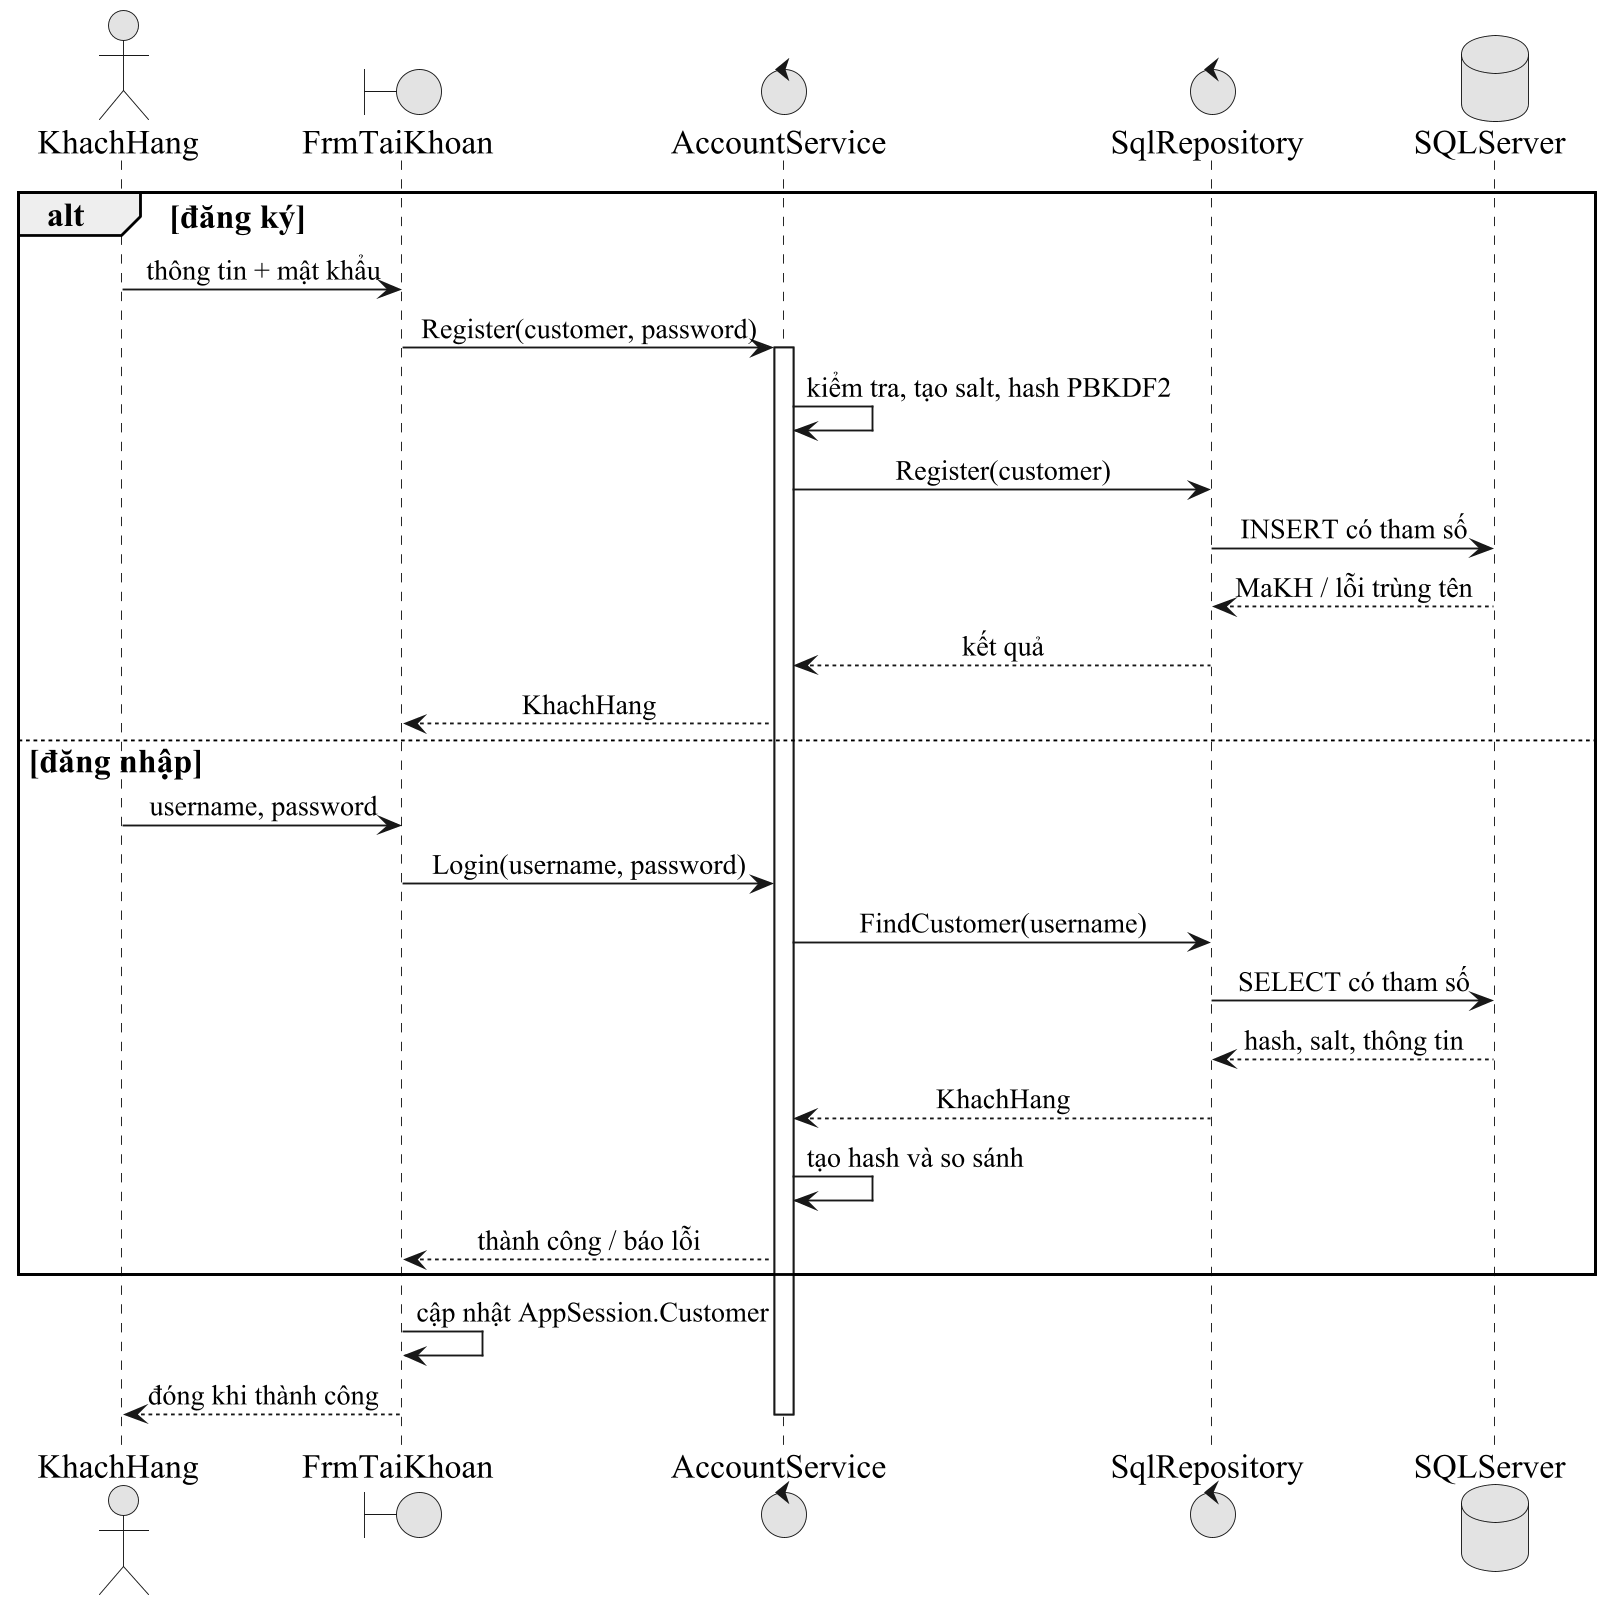

The diagram above was rendered by PlantUML. Its source (embedded in the PNG):
@startuml
skinparam backgroundColor white
skinparam monochrome true
skinparam shadowing false
skinparam defaultFontName Times New Roman
skinparam defaultFontSize 18
skinparam dpi 180
skinparam classAttributeIconSize 0
skinparam roundcorner 0
skinparam packageStyle rectangle
skinparam classBackgroundColor white
skinparam usecaseBackgroundColor white
skinparam nodesep 75
skinparam ranksep 85
skinparam ArrowFontSize 15
skinparam sequenceMessageAlign center
skinparam responseMessageBelowArrow true
hide circle
hide empty members

actor KhachHang as K
boundary FrmTaiKhoan as F
control AccountService as S
control SqlRepository as R
database SQLServer as D
alt đăng ký
K -> F : thông tin + mật khẩu
F -> S : Register(customer, password)
activate S
S -> S : kiểm tra, tạo salt, hash PBKDF2
S -> R : Register(customer)
R -> D : INSERT có tham số
D --> R : MaKH / lỗi trùng tên
R --> S : kết quả
S --> F : KhachHang
else đăng nhập
K -> F : username, password
F -> S : Login(username, password)
S -> R : FindCustomer(username)
R -> D : SELECT có tham số
D --> R : hash, salt, thông tin
R --> S : KhachHang
S -> S : tạo hash và so sánh
S --> F : thành công / báo lỗi
end
F -> F : cập nhật AppSession.Customer
F --> K : đóng khi thành công

deactivate S
@enduml